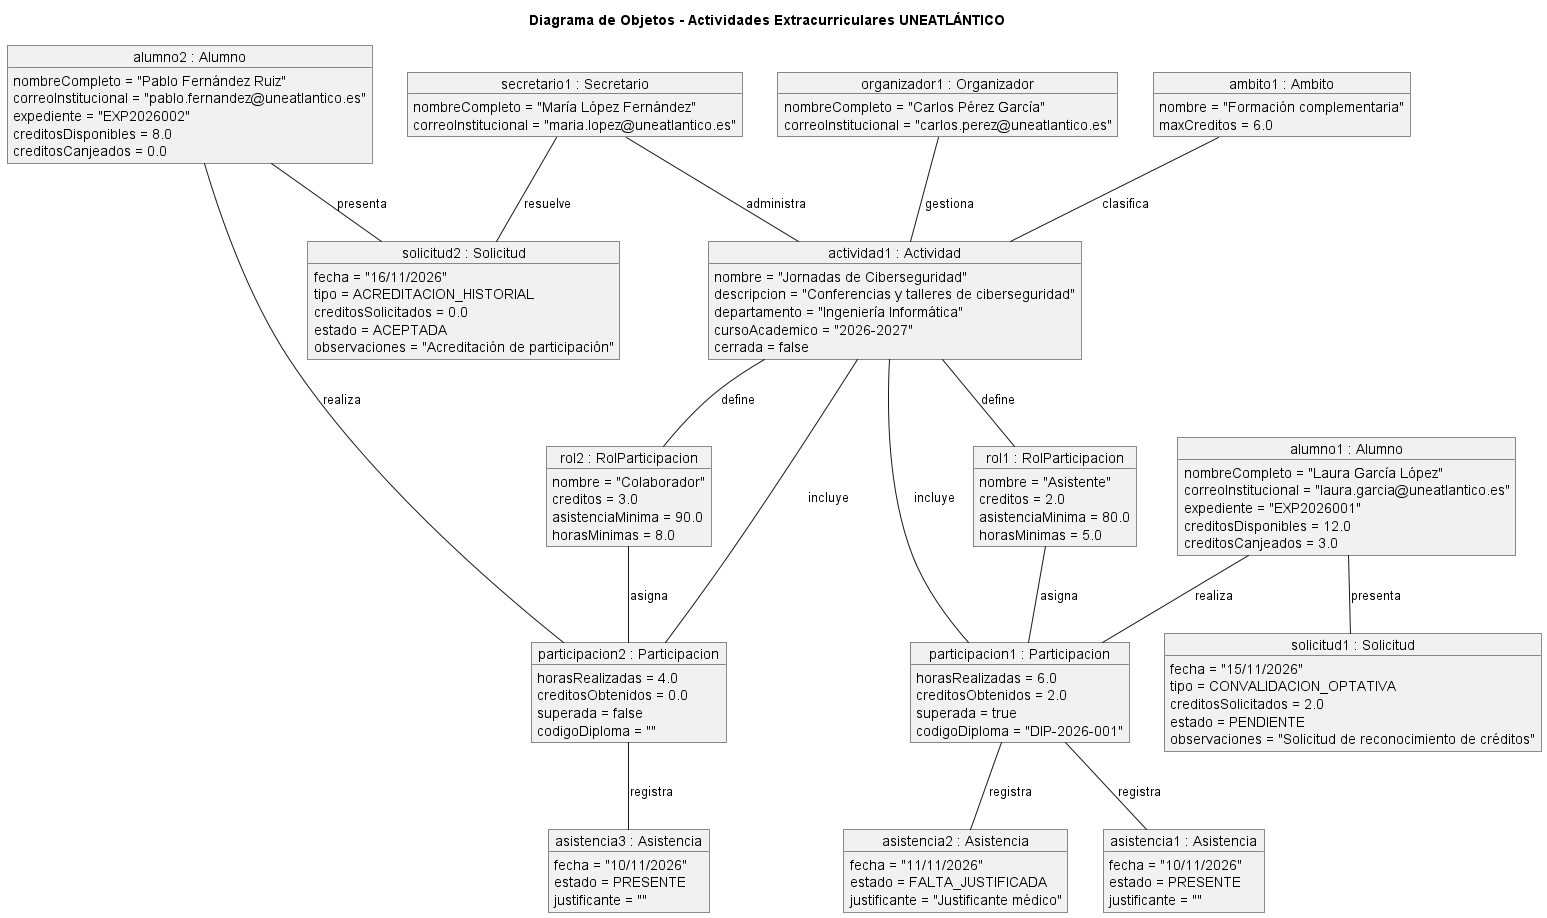

The diagram above was rendered by PlantUML. Its source (embedded in the PNG):
@startuml

title Diagrama de Objetos - Actividades Extracurriculares UNEATLÁNTICO

skinparam objectAttributeIconSize 0

' USUARIOS

object "secretario1 : Secretario" as secretario1 {
  nombreCompleto = "María López Fernández"
  correoInstitucional = "maria.lopez@uneatlantico.es"
}

object "organizador1 : Organizador" as organizador1 {
  nombreCompleto = "Carlos Pérez García"
  correoInstitucional = "carlos.perez@uneatlantico.es"
}

object "alumno1 : Alumno" as alumno1 {
  nombreCompleto = "Laura García López"
  correoInstitucional = "laura.garcia@uneatlantico.es"
  expediente = "EXP2026001"
  creditosDisponibles = 12.0
  creditosCanjeados = 3.0
}

object "alumno2 : Alumno" as alumno2 {
  nombreCompleto = "Pablo Fernández Ruiz"
  correoInstitucional = "pablo.fernandez@uneatlantico.es"
  expediente = "EXP2026002"
  creditosDisponibles = 8.0
  creditosCanjeados = 0.0
}

' ÁMBITO

object "ambito1 : Ambito" as ambito1 {
  nombre = "Formación complementaria"
  maxCreditos = 6.0
}

' ACTIVIDAD

object "actividad1 : Actividad" as actividad1 {
  nombre = "Jornadas de Ciberseguridad"
  descripcion = "Conferencias y talleres de ciberseguridad"
  departamento = "Ingeniería Informática"
  cursoAcademico = "2026-2027"
  cerrada = false
}

' ROLES

object "rol1 : RolParticipacion" as rol1 {
  nombre = "Asistente"
  creditos = 2.0
  asistenciaMinima = 80.0
  horasMinimas = 5.0
}

object "rol2 : RolParticipacion" as rol2 {
  nombre = "Colaborador"
  creditos = 3.0
  asistenciaMinima = 90.0
  horasMinimas = 8.0
}

' PARTICIPACIONES

object "participacion1 : Participacion" as participacion1 {
  horasRealizadas = 6.0
  creditosObtenidos = 2.0
  superada = true
  codigoDiploma = "DIP-2026-001"
}

object "participacion2 : Participacion" as participacion2 {
  horasRealizadas = 4.0
  creditosObtenidos = 0.0
  superada = false
  codigoDiploma = ""
}

' ASISTENCIAS

object "asistencia1 : Asistencia" as asistencia1 {
  fecha = "10/11/2026"
  estado = PRESENTE
  justificante = ""
}

object "asistencia2 : Asistencia" as asistencia2 {
  fecha = "11/11/2026"
  estado = FALTA_JUSTIFICADA
  justificante = "Justificante médico"
}

object "asistencia3 : Asistencia" as asistencia3 {
  fecha = "10/11/2026"
  estado = PRESENTE
  justificante = ""
}

' SOLICITUDES

object "solicitud1 : Solicitud" as solicitud1 {
  fecha = "15/11/2026"
  tipo = CONVALIDACION_OPTATIVA
  creditosSolicitados = 2.0
  estado = PENDIENTE
  observaciones = "Solicitud de reconocimiento de créditos"
}

object "solicitud2 : Solicitud" as solicitud2 {
  fecha = "16/11/2026"
  tipo = ACREDITACION_HISTORIAL
  creditosSolicitados = 0.0
  estado = ACEPTADA
  observaciones = "Acreditación de participación"
}

' RELACIONES

ambito1 -- actividad1 : clasifica

secretario1 -- actividad1 : administra
organizador1 -- actividad1 : gestiona

actividad1 -- rol1 : define
actividad1 -- rol2 : define

actividad1 -- participacion1 : incluye
actividad1 -- participacion2 : incluye

alumno1 -- participacion1 : realiza
alumno2 -- participacion2 : realiza

rol1 -- participacion1 : asigna
rol2 -- participacion2 : asigna

participacion1 -- asistencia1 : registra
participacion1 -- asistencia2 : registra
participacion2 -- asistencia3 : registra

alumno1 -- solicitud1 : presenta
alumno2 -- solicitud2 : presenta

secretario1 -- solicitud2 : resuelve

@enduml